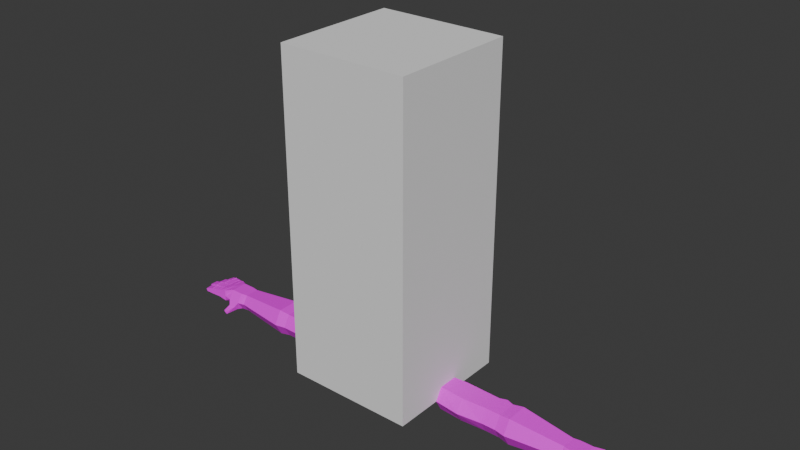 # Source: originLowPolyArms.Anim.blend  (saved by Blender 4.2.66; exported with 4.5.12 LTS)
import bpy
from mathutils import Matrix  # noqa: F401  (used for matrix-valued properties, if any)

bpy.ops.wm.read_factory_settings(use_empty=True)
scene = bpy.context.scene
scene.name = 'Scene'

# ---- collections
col_collection = bpy.data.collections.new('Collection'); scene.collection.children.link(col_collection)

# ---- images (referenced by path relative to the original .blend; pixels are not part of the script)
import os
ASSET_DIR = os.environ.get("B2B_ASSET_DIR", "")  # directory of the original .blend (textures are referenced by path, not embedded)
HERE = os.path.dirname(os.path.abspath(__file__))  # packed textures are extracted next to this script under _unpacked/

def load_image(name, relpath, width, height, colorspace="sRGB"):
    """Load a texture the original file referenced (path relative to the .blend, or extracted next to this script)."""
    p = next((c for c in (os.path.join(HERE, relpath), os.path.join(ASSET_DIR, relpath)) if relpath and os.path.exists(c)), "")
    if p:
        img = bpy.data.images.load(p, check_existing=True)
        img.name = name
    else:  # same state as the original file: an image datablock whose file is absent (Cycles renders it pink)
        img = bpy.data.images.new(name, width, height)
        img.source = "FILE"
        img.filepath = "//" + (relpath or name)
    img.colorspace_settings.name = colorspace
    return img
img_base_color_palette_diffuse = load_image('Base Color Palette Diffuse', 'Base Color Palette Diffuse.png', 1024, 1024, 'sRGB')

# ---- materials (node trees are filled in below, after node groups)
mat_material_001 = bpy.data.materials.new('Material.001')
mat_material_001.use_transparent_shadow = False

# ---- material node trees
mat_material_001.use_nodes = True; mat_material_001.node_tree.nodes.clear()
_N = mat_material_001.node_tree.nodes; _L = mat_material_001.node_tree.links
n0 = _N.new('ShaderNodeBsdfPrincipled'); n0.name = 'Principled BSDF'; n0.location = (10, 300)
n1 = _N.new('ShaderNodeOutputMaterial'); n1.name = 'Material Output'; n1.location = (300, 300)
n2 = _N.new('ShaderNodeTexImage'); n2.name = 'Image Texture'; n2.location = (-377, 180)
n2.image = img_base_color_palette_diffuse
_L.new(n0.outputs[0], n1.inputs[0])
_L.new(n2.outputs[0], n0.inputs[0])
n1.is_active_output = True

# ---- world
world_world = bpy.data.worlds.new('World'); scene.world = world_world
world_world.use_nodes = True; world_world.node_tree.nodes.clear()
_N = world_world.node_tree.nodes; _L = world_world.node_tree.links
n0 = _N.new('ShaderNodeOutputWorld'); n0.name = 'World Output'; n0.location = (300, 300)
n1 = _N.new('ShaderNodeBackground'); n1.name = 'Background'; n1.location = (10, 300)
n1.inputs[0].default_value = (0.05088, 0.05088, 0.05088, 1.0)
_L.new(n1.outputs[0], n0.inputs[0])
n0.is_active_output = True
world_world.color = (0.05088, 0.05088, 0.05088)
world_world.use_sun_shadow = False
world_world.sun_shadow_jitter_overblur = 0.0

# ---- meshes
me_cube_001 = bpy.data.meshes.new('Cube.001')
me_cube_001.from_pydata([(-1.0, -1.0, -1.0), (-1.0, -1.0, 1.0), (-1.0, 1.0, -1.0), (-1.0, 1.0, 1.0), (1.0, -1.0, -1.0), (1.0, -1.0, 1.0), (1.0, 1.0, -1.0), (1.0, 1.0, 1.0)], [], [(0, 1, 3, 2), (2, 3, 7, 6), (6, 7, 5, 4), (4, 5, 1, 0), (2, 6, 4, 0), (7, 3, 1, 5)])
_uv = me_cube_001.uv_layers.new(name='UVMap')
_uv.uv.foreach_set('vector', [0.375, 0.0, 0.625, 0.0, 0.625, 0.25, 0.375, 0.25, 0.375, 0.25, 0.625, 0.25, 0.625, 0.5, 0.375, 0.5, 0.375, 0.5, 0.625, 0.5, 0.625, 0.75, 0.375, 0.75, 0.375, 0.75, 0.625, 0.75, 0.625, 1.0, 0.375, 1.0, 0.125, 0.5, 0.375, 0.5, 0.375, 0.75, 0.125, 0.75, 0.625, 0.5, 0.875, 0.5, 0.875, 0.75, 0.625, 0.75])
me_cube_001.update()
me_cube_002 = bpy.data.meshes.new('Cube.002')
me_cube_002.from_pydata([(0.3989, -0.07532, 0.06161), (0.3989, 0.0753, 0.06161), (0.3989, -0.07532, -0.06161), (0.3989, 0.0753, -0.06161), (1.201, -0.05486, 0.04487), (1.201, 0.05484, 0.04487), (1.201, -0.05486, -0.04487), (1.201, 0.05484, -0.04487), (0.8024, -0.07532, -0.06161), (0.7124, -0.07532, -0.06161), (0.7124, 0.0753, -0.06161), (0.8024, 0.0753, -0.06161), (0.7124, -0.07532, 0.06161), (0.8024, -0.07532, 0.06161), (0.8024, 0.0753, 0.06161), (0.7124, 0.0753, 0.06161), (0.4882, 0.0753, -0.06778), (0.5557, 0.0753, 0.07245), (0.3989, -8.233e-06, 0.1046), (0.3989, -8.218e-06, -0.1046), (1.201, -8.22e-06, -0.07616), (1.201, -8.231e-06, 0.07616), (0.8024, -8.233e-06, 0.1046), (0.7124, -8.233e-06, 0.1046), (0.7124, -8.218e-06, -0.1046), (0.8024, -8.218e-06, -0.1046), (0.4882, -0.07532, -0.06778), (0.3989, -0.07532, 1.958e-07), (0.3989, 0.0753, 2.071e-07), (1.201, -0.05486, 1.973e-07), (1.201, 0.05484, 2.055e-07), (0.8024, 0.0753, 2.071e-07), (0.7124, 0.0753, 2.071e-07), (0.7124, -0.07532, 1.958e-07), (0.8024, -0.07532, 1.958e-07), (0.7574, -0.07532, 1.958e-07), (0.7574, 0.0753, 2.071e-07), (1.322, -8.219e-06, -0.08818), (0.3989, -8.225e-06, 2.012e-07), (0.5557, -0.07532, 0.07245), (0.4882, -8.217e-06, -0.115), (0.5557, -8.235e-06, 0.123), (0.5557, -0.07532, 1.958e-07), (0.5557, 0.0753, 2.072e-07), (0.8698, 0.0849, -0.06946), (0.8698, -0.08492, 0.06946), (0.8698, -0.08492, -0.06946), (0.8698, 0.0849, 0.06946), (0.8698, -8.234e-06, 0.1179), (0.8698, -8.217e-06, -0.1179), (0.8698, 0.0849, 2.079e-07), (0.8698, -0.08492, 1.951e-07), (1.244, -8.219e-06, -0.08818), (1.244, -0.0432, -0.05195), (1.244, -0.05486, 1.974e-07), (1.244, 0.05484, 2.057e-07), (1.244, 0.05484, 0.05195), (1.244, -8.232e-06, 0.08818), (1.244, -0.05486, 0.05195), (1.244, 0.05484, -0.05195), (1.372, -8.219e-06, -0.08086), (1.322, -0.03574, -0.05195), (1.322, -0.0462, 1.98e-07), (1.322, 0.05484, 2.057e-07), (1.322, 0.05484, 0.05195), (1.322, -8.232e-06, 0.08818), (1.322, -0.03947, 0.05195), (1.322, 0.05484, -0.05195), (1.26, -0.02751, 0.1051), (1.372, -0.03178, -0.08114), (1.358, -0.03881, 1.986e-07), (1.358, 0.04948, 2.053e-07), (1.373, 0.04335, 0.07891), (1.373, -8.231e-06, 0.07863), (1.373, -0.03178, 0.07891), (1.372, 0.04335, -0.08114), (1.532, 0.007668, 0.1005), (1.26, -0.05288, 0.08388), (1.308, -0.06257, 0.1477), (1.302, -0.07999, 0.1379), (1.329, -0.06257, 0.135), (1.323, -0.07999, 0.1252), (1.378, -8.222e-06, -0.04349), (1.378, -0.03178, -0.04349), (1.375, -0.03178, 1.995e-07), (1.378, 0.04647, 0.0003733), (1.378, 0.04647, 0.041), (1.378, -8.109e-06, 0.041), (1.378, -0.03178, 0.041), (1.378, 0.04647, -0.04349), (1.375, -8.225e-06, 3.536e-07), (1.525, -0.007733, 0.09972), (1.525, 0.0145, 0.09972), (1.53, 0.0145, 0.06181), (1.537, 0.007668, 0.06283), (1.53, -0.007733, 0.06181), (1.543, 0.0145, 2.03e-07), (1.543, 0.0145, 0.04309), (1.551, 0.007668, 0.04309), (1.543, -0.007733, 0.04309), (1.551, 0.007668, 3.542e-07), (1.543, -0.007733, 2.013e-07), (1.526, 0.007668, -0.05732), (1.518, -0.007733, -0.05656), (1.523, -0.007733, -0.01383), (1.518, 0.0145, -0.05656), (1.523, 0.0145, -0.01383), (1.53, 0.007668, -0.01459), (1.504, 0.007668, -0.1083), (1.496, -0.007733, -0.107), (1.496, 0.0145, -0.107), (1.511, 0.007668, -0.07099), (1.504, -0.007733, -0.06946), (1.504, 0.0145, -0.06946), (1.411, -0.01709, -0.08929), (1.411, 0.03221, -0.08929), (1.42, -8.222e-06, -0.04712), (1.467, -8.222e-06, -0.05197), (1.42, 0.03351, -0.04712), (1.467, 0.02948, -0.05197), (1.471, 0.02948, -0.009242), (1.424, 0.03351, -0.004388), (1.424, -8.225e-06, -0.004388), (1.472, 0.001408, -0.009141), (1.411, -8.219e-06, -0.08901), (1.419, 0.03253, -0.0517), (1.414, -8.219e-06, -0.08955), (1.456, -8.218e-06, -0.09843), (1.456, 0.02948, -0.09871), (1.414, 0.03351, -0.08983), (1.422, 0.03351, -0.05224), (1.464, 0.02948, -0.06112), (1.464, -8.221e-06, -0.06112), (1.421, -8.102e-06, -0.05211), (1.489, -8.109e-06, 0.04309), (1.431, -8.109e-06, 0.04309), (1.492, 0.027, 0.04309), (1.431, 0.03351, 2.044e-07), (1.489, 0.02948, 2.041e-07), (1.489, 0.02948, 0.04309), (1.431, 0.03351, 0.04309), (1.492, 0.0004442, 3.537e-07), (1.489, -8.225e-06, 3.536e-07), (1.431, -8.225e-06, 3.536e-07), (1.429, -8.11e-06, 0.04797), (1.481, -8.11e-06, 0.05507), (1.429, 0.03351, 0.04797), (1.481, 0.02948, 0.05507), (1.472, -0.01334, 0.09251), (1.477, -0.01334, 0.0546), (1.424, 0.03351, 0.08589), (1.476, 0.02948, 0.09298), (1.476, -8.232e-06, 0.0927), (1.424, -8.232e-06, 0.0856), (1.434, -8.11e-06, 0.04867), (1.434, 0.03141, 0.04867), (1.434, -0.01583, 0.04867), (1.429, -0.01583, 0.08658), (1.429, -8.232e-06, 0.08629), (1.429, 0.03141, 0.08658), (1.419, 0.03237, 0.08529), (1.425, 0.0328, 0.04738), (1.425, -8.11e-06, 0.04738), (1.425, -0.01746, 0.04738), (1.419, -8.232e-06, 0.08501), (1.419, -0.01746, 0.08529), (1.472, -8.232e-06, 0.09223), (1.477, -8.11e-06, 0.0546), (1.477, 0.02805, 0.0546), (1.472, 0.02805, 0.09251), (1.48, 0.0005804, 0.09329), (1.479, -0.01273, 0.0935), (1.484, -0.01273, 0.05559), (1.485, 0.0005805, 0.05567), (1.484, 0.02676, 0.05559), (1.479, 0.02676, 0.0935), (1.437, -0.01612, 0.04309), (1.437, -8.109e-06, 0.04309), (1.437, 0.0314, 0.04309), (1.437, 0.0314, 2.043e-07), (1.437, -8.225e-06, 3.536e-07), (1.437, -0.01612, 2.007e-07), (1.426, -0.01759, 2.006e-07), (1.426, 0.0329, 3.521e-05), (1.426, -0.01759, 0.04289), (1.426, -8.225e-06, 3.536e-07), (1.426, -8.109e-06, 0.04289), (1.426, 0.0329, 0.04289), (1.492, 0.0004443, 0.04309), (1.492, -0.01332, 2.009e-07), (1.492, 0.027, 2.039e-07), (1.492, -0.01332, 0.04309), (1.485, -8.109e-06, 0.04309), (1.485, 0.02801, 0.04309), (1.485, -8.225e-06, 3.536e-07), (1.485, -0.01381, 0.04309), (1.485, 0.02801, 2.04e-07), (1.485, -0.01381, 2.008e-07), (1.474, -0.01559, -0.009526), (1.474, 0.02696, -0.009526), (1.47, 0.02696, -0.05226), (1.47, -0.01559, -0.05226), (1.471, 0.0004684, -0.05231), (1.475, 0.001796, -0.00948), (1.464, -8.222e-06, -0.05165), (1.468, -0.01612, -0.008917), (1.468, 0.001313, -0.008824), (1.468, 0.02805, -0.008917), (1.464, -0.01612, -0.05165), (1.464, 0.02805, -0.05165), (1.423, -8.222e-06, -0.04742), (1.427, 7.88e-05, -0.00468), (1.423, -0.01612, -0.04742), (1.423, 0.03156, -0.04742), (1.427, -0.01612, -0.004686), (1.427, 0.03156, -0.004686), (1.42, -8.225e-06, -0.004067), (1.417, 0.03265, -0.04686), (1.417, -8.222e-06, -0.04686), (1.417, -0.01726, -0.04686), (1.421, 0.03265, -0.00404), (1.42, -0.01726, -0.004067), (1.419, -0.01709, -0.0517), (1.419, -8.102e-06, -0.05166), (1.416, -0.01612, -0.09025), (1.424, -0.01612, -0.05266), (1.416, 0.03162, -0.09025), (1.416, -8.219e-06, -0.08997), (1.424, 0.03162, -0.05266), (1.424, -8.221e-06, -0.05268), (1.454, -0.01612, -0.09818), (1.462, -0.01612, -0.06059), (1.454, 0.02802, -0.09818), (1.461, -8.221e-06, -0.0605), (1.454, -8.218e-06, -0.0979), (1.462, 0.02802, -0.06059), (1.467, 0.0003783, -0.06162), (1.466, -0.01569, -0.06154), (1.458, 0.02711, -0.09913), (1.458, -0.01569, -0.09913), (1.459, 0.0003783, -0.09892), (1.466, 0.02711, -0.06154), (1.283, 0.05484, 0.05195), (1.283, -8.219e-06, -0.08818), (1.283, 0.05484, -0.05195), (1.283, 0.05484, 2.057e-07), (1.283, -0.03947, -0.05195), (1.283, -0.05053, 1.977e-07), (1.283, -0.04717, 0.05195), (1.283, -8.232e-06, 0.08818), (1.283, -0.05288, 0.08388), (1.283, -0.02751, 0.1051), (1.313, -0.07999, 0.1315), (1.318, -0.06257, 0.1414), (1.308, -0.02476, 0.1034), (1.308, -0.05154, 0.08068), (1.259, -0.05307, 0.08068), (1.259, -0.02476, 0.1034), (1.283, -0.02476, 0.1034), (1.283, -0.05231, 0.08068), (1.307, -0.05484, 0.08686), (1.263, -0.05484, 0.08778), (1.264, -0.03004, 0.1082), (1.308, -0.03004, 0.1072), (1.286, -0.03004, 0.1077), (1.285, -0.05484, 0.08732), (1.191, 0.05573, -0.0456), (1.191, -0.05575, 0.0456), (1.191, -8.22e-06, -0.0774), (1.191, 0.05573, 2.056e-07), (1.191, -0.05575, -0.0456), (1.191, 0.05573, 0.0456), (1.191, -8.231e-06, 0.0774), (1.191, -0.05575, 1.972e-07), (0.7574, 0.0753, -0.07707), (0.7574, -8.216e-06, -0.12), (0.7574, -0.07532, -0.07707), (1.378, 0.03765, 0.07966), (1.384, 0.04216, 0.04175), (1.384, -8.109e-06, 0.04175), (1.384, -0.0301, 0.04175), (1.379, -8.231e-06, 0.07938), (1.378, -0.0301, 0.07966), (1.381, -0.03006, 1.996e-07), (1.384, 0.04213, 0.0003322), (1.384, -0.03006, 0.04123), (1.381, -8.225e-06, 3.536e-07), (1.384, -8.109e-06, 0.04123), (1.384, 0.04213, 0.04123), (1.382, -8.225e-06, -0.0005971), (1.384, 0.04183, -0.04398), (1.384, -8.222e-06, -0.04398), (1.384, -0.02965, -0.04398), (1.384, 0.04183, -0.000275), (1.382, -0.02965, -0.0005973), (1.384, 0.04183, -0.04468), (1.378, -8.219e-06, -0.08204), (1.378, 0.03746, -0.08232), (1.378, -0.02965, -0.08232), (1.384, -0.02965, -0.04468), (1.384, -8.222e-06, -0.04468)], [], [(38, 28, 3, 19), (268, 266, 7, 20), (30, 5, 56, 55), (41, 17, 1, 18), (273, 29, 4, 267), (43, 28, 1, 17), (50, 31, 14, 47), (22, 14, 15, 23), (42, 33, 12, 39), (36, 32, 15), (48, 47, 14, 22), (33, 35, 12), (40, 16, 10, 24), (22, 23, 12, 13), (9, 276, 35, 33), (12, 35, 13), (31, 36, 14), (36, 15, 14), (35, 34, 13), (274, 275, 24, 10), (10, 16, 43, 32), (26, 40, 24, 9), (45, 48, 22, 13), (39, 41, 18, 0), (4, 29, 54, 58), (270, 268, 20, 6), (27, 38, 19, 2), (0, 18, 38, 27), (20, 7, 59, 52), (11, 25, 275, 274), (11, 274, 36, 31), (26, 9, 33, 42), (44, 11, 31, 50), (16, 3, 28, 43), (270, 6, 29, 273), (29, 6, 53, 54), (18, 1, 28, 38), (275, 276, 9, 24), (2, 26, 42, 27), (12, 23, 41, 39), (2, 19, 40, 26), (19, 3, 16, 40), (27, 42, 39, 0), (32, 43, 17, 15), (23, 15, 17, 41), (8, 46, 51, 34), (266, 44, 50, 269), (8, 25, 49, 46), (267, 272, 48, 45), (272, 271, 47, 48), (269, 50, 47, 271), (34, 51, 45, 13), (25, 11, 44, 49), (246, 243, 37, 61), (245, 242, 64, 63), (243, 244, 67, 37), (244, 245, 63, 67), (5, 21, 57, 56), (6, 20, 52, 53), (7, 30, 55, 59), (21, 4, 58, 57), (37, 67, 75, 60), (67, 63, 71, 75), (62, 61, 69, 70), (65, 66, 74, 73), (248, 247, 62, 66), (242, 249, 65, 64), (263, 251, 264), (247, 246, 61, 62), (70, 69, 83, 84), (170, 171, 91, 76), (175, 170, 76, 92), (74, 70, 84, 88), (63, 64, 72, 71), (61, 37, 60, 69), (66, 62, 70, 74), (64, 65, 73, 72), (265, 260, 81, 252), (254, 258, 251), (258, 257, 68, 251), (257, 256, 77, 68), (253, 252, 81, 80), (262, 261, 79, 78), (264, 262, 78, 253), (260, 263, 80, 81), (190, 136, 97, 96), (189, 141, 100, 101), (200, 199, 106, 105), (203, 198, 104, 107), (75, 71, 85, 89), (236, 237, 112, 111), (71, 72, 86, 85), (241, 236, 111, 113), (76, 91, 95, 94), (92, 76, 94, 93), (171, 172, 95, 91), (174, 175, 92, 93), (173, 174, 93, 94), (172, 173, 94, 95), (100, 96, 97, 98), (101, 100, 98, 99), (141, 190, 96, 100), (191, 189, 101, 99), (136, 188, 98, 97), (188, 191, 99, 98), (103, 102, 107, 104), (102, 105, 106, 107), (202, 200, 105, 102), (199, 203, 107, 106), (201, 202, 102, 103), (198, 201, 103, 104), (108, 110, 113, 111), (109, 108, 111, 112), (240, 238, 110, 108), (238, 241, 113, 110), (237, 239, 109, 112), (239, 240, 108, 109), (218, 217, 118, 116), (216, 221, 122), (221, 214, 122), (220, 216, 122, 121), (212, 116, 210), (232, 235, 131, 128), (234, 232, 128, 127), (239, 127, 240), (204, 209, 119, 117), (206, 205, 123), (207, 206, 123, 120), (231, 230, 239, 237), (183, 187, 140, 137), (212, 219, 116), (202, 201, 117), (196, 193, 139, 138), (189, 197, 142), (187, 186, 135, 140), (184, 176, 135), (193, 192, 134, 139), (125, 223, 133, 130), (143, 181, 182), (235, 233, 132, 131), (185, 183, 137, 143), (237, 236, 132), (239, 230, 127), (115, 125, 130, 129), (124, 115, 129, 126), (160, 164, 153, 150), (144, 154, 156), (168, 169, 151, 147), (161, 160, 150, 146), (163, 156, 157, 165), (143, 180, 181), (169, 166, 152, 151), (145, 173, 172), (167, 168, 147, 145), (162, 161, 146, 144), (194, 196, 138, 142), (149, 172, 171, 148), (195, 191, 134), (192, 195, 134), (164, 165, 153), (166, 148, 152), (217, 220, 121, 118), (231, 237, 132), (222, 225, 133), (209, 207, 120, 119), (165, 157, 153), (162, 144, 163), (144, 146, 155, 154), (144, 156, 163), (150, 153, 158, 159), (146, 150, 159, 155), (280, 279, 162, 163), (279, 278, 161, 162), (281, 282, 165, 164), (278, 277, 160, 161), (282, 280, 163, 165), (277, 281, 164, 160), (157, 158, 153), (156, 154, 167, 149), (158, 157, 148, 166), (154, 155, 168, 167), (157, 156, 149, 148), (159, 158, 166, 169), (155, 159, 169, 168), (148, 171, 152), (145, 147, 174, 173), (147, 151, 175, 174), (145, 172, 149), (151, 152, 170, 175), (167, 145, 149), (171, 170, 152), (186, 184, 135), (185, 143, 182), (143, 137, 179, 180), (140, 135, 177, 178), (181, 176, 184, 182), (137, 140, 178, 179), (285, 283, 182, 184), (286, 284, 183, 185), (283, 286, 185, 182), (287, 285, 184, 186), (288, 287, 186, 187), (284, 288, 187, 183), (176, 177, 135), (197, 194, 142), (139, 134, 188, 136), (189, 142, 141), (142, 138, 190, 141), (134, 191, 188), (138, 139, 136, 190), (176, 181, 197, 195), (181, 180, 194, 197), (180, 179, 196, 194), (178, 177, 192, 193), (177, 176, 195, 192), (179, 178, 193, 196), (195, 197, 189, 191), (212, 214, 221, 219), (198, 203, 123), (120, 123, 203, 199), (117, 119, 200, 202), (205, 208, 201, 198), (119, 120, 199, 200), (213, 215, 207, 209), (214, 212, 208, 205), (215, 211, 206, 207), (210, 213, 209, 204), (212, 210, 204, 208), (211, 214, 205, 206), (208, 204, 117), (219, 218, 116), (116, 118, 213, 210), (121, 122, 211, 215), (201, 208, 117), (118, 121, 215, 213), (290, 293, 220, 217), (292, 291, 218, 219), (289, 294, 221, 216), (294, 292, 219, 221), (293, 289, 216, 220), (291, 290, 217, 218), (214, 211, 122), (205, 198, 123), (296, 297, 115, 124), (297, 295, 125, 115), (299, 298, 114, 222), (295, 300, 223, 125), (298, 296, 124, 114), (300, 299, 222, 223), (126, 224, 114), (233, 231, 132), (230, 234, 127), (130, 133, 229, 228), (126, 129, 226, 227), (129, 130, 228, 226), (229, 225, 231, 233), (225, 224, 230, 231), (224, 227, 234, 230), (228, 229, 233, 235), (227, 226, 232, 234), (226, 228, 235, 232), (126, 227, 224), (114, 224, 225, 222), (128, 131, 241, 238), (127, 128, 238, 240), (131, 132, 236, 241), (223, 222, 133), (225, 229, 133), (124, 126, 114), (263, 264, 253, 80), (78, 79, 252, 253), (255, 260, 250), (256, 259, 250, 77), (261, 265, 252, 79), (54, 53, 246, 247), (56, 57, 249, 242), (58, 54, 247, 248), (59, 55, 245, 244), (52, 59, 244, 243), (55, 56, 242, 245), (53, 52, 243, 246), (58, 248, 259, 256), (65, 249, 258, 254), (57, 58, 256, 257), (249, 57, 257, 258), (248, 66, 255, 259), (66, 65, 254, 255), (77, 250, 265, 261), (260, 265, 250), (259, 255, 250), (251, 68, 262, 264), (68, 77, 261, 262), (263, 254, 251), (254, 263, 260, 255), (30, 269, 271, 5), (21, 5, 271, 272), (4, 21, 272, 267), (7, 266, 269, 30), (46, 270, 273, 51), (46, 49, 268, 270), (51, 273, 267, 45), (49, 44, 266, 268), (25, 8, 276, 275), (274, 10, 32, 36), (276, 8, 34, 35), (72, 73, 281, 277), (74, 88, 280, 282), (86, 72, 277, 278), (73, 74, 282, 281), (87, 86, 278, 279), (88, 87, 279, 280), (85, 86, 288, 284), (86, 87, 287, 288), (87, 88, 285, 287), (84, 90, 286, 283), (90, 85, 284, 286), (88, 84, 283, 285), (82, 89, 290, 291), (85, 90, 289, 293), (84, 83, 292, 294), (90, 84, 294, 289), (83, 82, 291, 292), (89, 85, 293, 290), (82, 83, 299, 300), (69, 60, 296, 298), (89, 82, 300, 295), (83, 69, 298, 299), (75, 89, 295, 297), (60, 75, 297, 296)])
_uv = me_cube_002.uv_layers.new(name='UVMap')
_uv.uv.foreach_set('vector', [0.363, 0.8411, 0.3689, 0.841, 0.3689, 0.8458, 0.363, 0.8493, 0.1304, 0.8661, 0.1264, 0.8661, 0.1264, 0.8653, 0.1304, 0.8653, 0.09961, 0.8689, 0.09609, 0.8688, 0.09563, 0.8654, 0.09971, 0.8655, 0.3359, 0.8453, 0.3299, 0.8453, 0.33, 0.833, 0.336, 0.833, 0.08398, 0.9037, 0.08395, 0.9045, 0.08043, 0.9044, 0.0804, 0.9036, 0.3172, 0.9108, 0.3168, 0.9231, 0.312, 0.9229, 0.3115, 0.9106, 0.09887, 0.8948, 0.09871, 0.9001, 0.09388, 0.8999, 0.09342, 0.8946, 0.1165, 0.8733, 0.1105, 0.8733, 0.1107, 0.8662, 0.1166, 0.8662, 0.305, 0.8454, 0.3045, 0.8576, 0.2997, 0.8574, 0.2993, 0.8452, 0.0986, 0.9036, 0.0985, 0.9071, 0.09367, 0.907, 0.1165, 0.8785, 0.1097, 0.8785, 0.1105, 0.8733, 0.1165, 0.8733, 0.08547, 0.8662, 0.08533, 0.8697, 0.08064, 0.8661, 0.3493, 0.9127, 0.3439, 0.9127, 0.3439, 0.8951, 0.3493, 0.8951, 0.1165, 0.8733, 0.1166, 0.8662, 0.1225, 0.8664, 0.1224, 0.8734, 0.0903, 0.8664, 0.09137, 0.87, 0.08533, 0.8697, 0.08547, 0.8662, 0.08064, 0.8661, 0.08533, 0.8697, 0.08035, 0.8731, 0.09871, 0.9001, 0.0986, 0.9036, 0.09388, 0.8999, 0.0986, 0.9036, 0.09367, 0.907, 0.09388, 0.8999, 0.08533, 0.8697, 0.08518, 0.8732, 0.08035, 0.8731, 0.1247, 0.9002, 0.1301, 0.9002, 0.1303, 0.9037, 0.1249, 0.9037, 0.3223, 0.8987, 0.3223, 0.9162, 0.3172, 0.9108, 0.3175, 0.8985, 0.3557, 0.9126, 0.3493, 0.9127, 0.3493, 0.8951, 0.3556, 0.895, 0.123, 0.8787, 0.1165, 0.8785, 0.1165, 0.8733, 0.1224, 0.8734, 0.3417, 0.8455, 0.3359, 0.8453, 0.336, 0.833, 0.3419, 0.8332, 0.08043, 0.9044, 0.08395, 0.9045, 0.08381, 0.9079, 0.07974, 0.9077, 0.135, 0.8661, 0.1304, 0.8661, 0.1304, 0.8653, 0.135, 0.8653, 0.3572, 0.8412, 0.363, 0.8411, 0.363, 0.8493, 0.3572, 0.846, 0.3572, 0.8364, 0.363, 0.833, 0.363, 0.8411, 0.3572, 0.8412, 0.1304, 0.8653, 0.1264, 0.8653, 0.1263, 0.862, 0.1302, 0.862, 0.1249, 0.8966, 0.1303, 0.8966, 0.1301, 0.9002, 0.1247, 0.9002, 0.1035, 0.9002, 0.1046, 0.9038, 0.0986, 0.9036, 0.09871, 0.9001, 0.3105, 0.8403, 0.3093, 0.8578, 0.3045, 0.8576, 0.305, 0.8454, 0.1043, 0.8949, 0.1035, 0.9002, 0.09871, 0.9001, 0.09887, 0.8948, 0.3223, 0.9162, 0.3216, 0.9232, 0.3168, 0.9231, 0.3172, 0.9108, 0.08755, 0.9039, 0.08746, 0.9046, 0.08395, 0.9045, 0.08398, 0.9037, 0.08395, 0.9045, 0.08746, 0.9046, 0.08791, 0.9081, 0.08381, 0.9079, 0.363, 0.833, 0.3689, 0.8362, 0.3689, 0.841, 0.363, 0.8411, 0.1301, 0.9002, 0.1364, 0.9001, 0.1366, 0.9036, 0.1303, 0.9037, 0.3103, 0.8334, 0.3105, 0.8403, 0.305, 0.8454, 0.3055, 0.8332, 0.3415, 0.8578, 0.3356, 0.8576, 0.3359, 0.8453, 0.3417, 0.8455, 0.3558, 0.9196, 0.3495, 0.9197, 0.3493, 0.9127, 0.3557, 0.9126, 0.3495, 0.9197, 0.3441, 0.9197, 0.3439, 0.9127, 0.3493, 0.9127, 0.3055, 0.8332, 0.305, 0.8454, 0.2993, 0.8452, 0.3007, 0.833, 0.3175, 0.8985, 0.3172, 0.9108, 0.3115, 0.9106, 0.3127, 0.8984, 0.3356, 0.8576, 0.3297, 0.8576, 0.3299, 0.8453, 0.3359, 0.8453, 0.09001, 0.8734, 0.09038, 0.8786, 0.08494, 0.8784, 0.08518, 0.8732, 0.1032, 0.8698, 0.1043, 0.8949, 0.09887, 0.8948, 0.09959, 0.8697, 0.1366, 0.8966, 0.1303, 0.8966, 0.1301, 0.8914, 0.1372, 0.8913, 0.1203, 0.904, 0.116, 0.9038, 0.1165, 0.8785, 0.123, 0.8787, 0.116, 0.9038, 0.1116, 0.9038, 0.1097, 0.8785, 0.1165, 0.8785, 0.09959, 0.8697, 0.09887, 0.8948, 0.09342, 0.8946, 0.09601, 0.8696, 0.08518, 0.8732, 0.08494, 0.8784, 0.0795, 0.8782, 0.08035, 0.8731, 0.1303, 0.8966, 0.1249, 0.8966, 0.124, 0.8914, 0.1301, 0.8914, 0.1337, 0.8589, 0.1302, 0.8589, 0.1302, 0.8558, 0.1333, 0.8558, 0.0998, 0.8625, 0.09572, 0.8624, 0.09581, 0.8593, 0.09989, 0.8594, 0.1302, 0.8589, 0.1263, 0.8589, 0.1263, 0.8558, 0.1302, 0.8558, 0.1039, 0.8626, 0.0998, 0.8625, 0.09989, 0.8594, 0.104, 0.8596, 0.1116, 0.9046, 0.116, 0.9046, 0.116, 0.9079, 0.1116, 0.9079, 0.135, 0.8653, 0.1304, 0.8653, 0.1302, 0.862, 0.134, 0.8619, 0.1031, 0.869, 0.09961, 0.8689, 0.09971, 0.8655, 0.1038, 0.8657, 0.116, 0.9046, 0.1202, 0.9047, 0.1202, 0.9081, 0.116, 0.9079, 0.1302, 0.8558, 0.1263, 0.8558, 0.1269, 0.8519, 0.1302, 0.8519, 0.104, 0.8596, 0.09989, 0.8594, 0.09997, 0.8566, 0.1064, 0.8557, 0.08358, 0.914, 0.08768, 0.9142, 0.08981, 0.9183, 0.08348, 0.9169, 0.1159, 0.9141, 0.1189, 0.9142, 0.1183, 0.9181, 0.1158, 0.9181, 0.07963, 0.9108, 0.08369, 0.9109, 0.08358, 0.914, 0.07953, 0.9139, 0.1115, 0.911, 0.1159, 0.911, 0.1159, 0.9141, 0.1115, 0.9141, 0.1477, 0.9113, 0.1465, 0.9128, 0.1465, 0.9125, 0.08369, 0.9109, 0.08779, 0.9112, 0.08768, 0.9142, 0.08358, 0.914, 0.08348, 0.9169, 0.08981, 0.9183, 0.08684, 0.9186, 0.08345, 0.9182, 0.1156, 0.9264, 0.1167, 0.9264, 0.1163, 0.9299, 0.115, 0.9305, 0.1136, 0.9263, 0.1156, 0.9264, 0.115, 0.9305, 0.1145, 0.9299, 0.07727, 0.9179, 0.08348, 0.9169, 0.08345, 0.9182, 0.08022, 0.9184, 0.09989, 0.8594, 0.09581, 0.8593, 0.09381, 0.8553, 0.09997, 0.8566, 0.1333, 0.8558, 0.1302, 0.8558, 0.1302, 0.8519, 0.1327, 0.8519, 0.07953, 0.9139, 0.08358, 0.914, 0.08348, 0.9169, 0.07727, 0.9179, 0.1115, 0.9141, 0.1159, 0.9141, 0.1158, 0.9181, 0.1124, 0.918, 0.07683, 0.9108, 0.0768, 0.9125, 0.07368, 0.9134, 0.07322, 0.9126, 0.1179, 0.9129, 0.1179, 0.911, 0.1181, 0.911, 0.1179, 0.911, 0.1179, 0.9091, 0.1181, 0.9092, 0.1181, 0.911, 0.1494, 0.8787, 0.1466, 0.8789, 0.1468, 0.8787, 0.1493, 0.8784, 0.1427, 0.9158, 0.1441, 0.9154, 0.1441, 0.9162, 0.1427, 0.9167, 0.1493, 0.8781, 0.1468, 0.8783, 0.1473, 0.8735, 0.1488, 0.8735, 0.1465, 0.9125, 0.1453, 0.9137, 0.1453, 0.9092, 0.1462, 0.9089, 0.1486, 0.9047, 0.1461, 0.9048, 0.146, 0.9018, 0.1476, 0.9014, 0.1003, 0.8463, 0.09688, 0.8462, 0.09699, 0.8422, 0.1004, 0.8423, 0.1422, 0.8633, 0.1412, 0.8634, 0.1403, 0.8588, 0.1416, 0.8593, 0.1043, 0.8481, 0.101, 0.8476, 0.1014, 0.8439, 0.1047, 0.8444, 0.1412, 0.9093, 0.1426, 0.9093, 0.1417, 0.913, 0.1405, 0.9136, 0.1064, 0.8557, 0.09997, 0.8566, 0.09998, 0.8551, 0.1034, 0.8552, 0.1488, 0.8949, 0.15, 0.8949, 0.1494, 0.8979, 0.1482, 0.8985, 0.09997, 0.8566, 0.09381, 0.8553, 0.09679, 0.855, 0.09998, 0.8551, 0.1467, 0.8949, 0.1488, 0.8949, 0.1482, 0.8985, 0.1477, 0.8979, 0.1404, 0.9145, 0.1418, 0.9145, 0.1418, 0.9175, 0.1404, 0.9175, 0.0925, 0.8435, 0.09246, 0.8429, 0.09542, 0.8426, 0.09549, 0.8432, 0.07583, 0.9263, 0.07879, 0.9268, 0.07817, 0.9303, 0.07521, 0.9298, 0.09588, 0.8467, 0.0929, 0.847, 0.0925, 0.8435, 0.09549, 0.8432, 0.1419, 0.8921, 0.1398, 0.8921, 0.1408, 0.8886, 0.1414, 0.888, 0.1429, 0.8921, 0.1419, 0.8921, 0.1414, 0.888, 0.1426, 0.8886, 0.1004, 0.8417, 0.1004, 0.8423, 0.09699, 0.8422, 0.097, 0.8416, 0.1466, 0.8852, 0.1453, 0.8852, 0.1453, 0.8819, 0.1466, 0.8819, 0.1412, 0.8634, 0.1391, 0.8635, 0.1398, 0.8594, 0.1403, 0.8588, 0.07974, 0.9274, 0.08312, 0.9275, 0.08297, 0.9316, 0.07959, 0.9314, 0.1397, 0.8824, 0.1418, 0.8824, 0.1412, 0.887, 0.1407, 0.8864, 0.1418, 0.8824, 0.1429, 0.8824, 0.1424, 0.8864, 0.1412, 0.887, 0.1489, 0.8852, 0.1475, 0.8852, 0.1475, 0.8819, 0.1489, 0.8819, 0.1048, 0.8438, 0.1047, 0.8444, 0.1014, 0.8439, 0.1015, 0.8434, 0.1487, 0.8631, 0.1466, 0.8632, 0.1475, 0.8594, 0.1481, 0.8588, 0.1392, 0.9091, 0.1412, 0.9093, 0.1405, 0.9136, 0.14, 0.9129, 0.1499, 0.8632, 0.1487, 0.8631, 0.1481, 0.8588, 0.1493, 0.8594, 0.08392, 0.9262, 0.08728, 0.9259, 0.08748, 0.9298, 0.08412, 0.93, 0.1088, 0.8456, 0.1087, 0.8462, 0.1057, 0.8455, 0.1059, 0.8449, 0.1395, 0.9175, 0.1382, 0.9175, 0.1382, 0.9145, 0.1395, 0.9145, 0.13, 0.8451, 0.1279, 0.8452, 0.1288, 0.8422, 0.1293, 0.8416, 0.108, 0.8491, 0.105, 0.8484, 0.1057, 0.8455, 0.1087, 0.8462, 0.08802, 0.9257, 0.09099, 0.9252, 0.09151, 0.9282, 0.08854, 0.9287, 0.1312, 0.8452, 0.13, 0.8451, 0.1293, 0.8416, 0.1305, 0.8422, 0.1488, 0.8674, 0.1462, 0.8674, 0.1462, 0.8671, 0.1488, 0.8671, 0.1416, 0.905, 0.1429, 0.9051, 0.1416, 0.9053, 0.1429, 0.9051, 0.1428, 0.9056, 0.1416, 0.9053, 0.139, 0.9048, 0.1416, 0.905, 0.1416, 0.9053, 0.139, 0.9051, 0.15, 0.8669, 0.1488, 0.8671, 0.1488, 0.8669, 0.1079, 0.8494, 0.1049, 0.8487, 0.105, 0.8485, 0.1079, 0.8492, 0.13, 0.8455, 0.1279, 0.8455, 0.1277, 0.8453, 0.13, 0.8453, 0.1312, 0.8452, 0.13, 0.8453, 0.13, 0.8451, 0.1487, 0.8637, 0.1465, 0.8637, 0.1464, 0.8634, 0.1487, 0.8634, 0.1413, 0.9087, 0.1426, 0.9088, 0.1412, 0.909, 0.1392, 0.9086, 0.1413, 0.9087, 0.1412, 0.909, 0.139, 0.9088, 0.08796, 0.9253, 0.09093, 0.9248, 0.09099, 0.9252, 0.08802, 0.9257, 0.1001, 0.8514, 0.09675, 0.8513, 0.09674, 0.8509, 0.1001, 0.851, 0.15, 0.8669, 0.1501, 0.8674, 0.1488, 0.8671, 0.1487, 0.8631, 0.1499, 0.8632, 0.1487, 0.8634, 0.1002, 0.8468, 0.09686, 0.8467, 0.09687, 0.8464, 0.1003, 0.8465, 0.1422, 0.8633, 0.1423, 0.8638, 0.1412, 0.8636, 0.1392, 0.8773, 0.1418, 0.8773, 0.1418, 0.8777, 0.1392, 0.8777, 0.1432, 0.8773, 0.1431, 0.8781, 0.1418, 0.8777, 0.1396, 0.8819, 0.1418, 0.8819, 0.1418, 0.8821, 0.1395, 0.8821, 0.1463, 0.8912, 0.1488, 0.8912, 0.1488, 0.8913, 0.1462, 0.8914, 0.1415, 0.8681, 0.1427, 0.8676, 0.1429, 0.8685, 0.1466, 0.8945, 0.1488, 0.8945, 0.1488, 0.8947, 0.1465, 0.8947, 0.1415, 0.8685, 0.139, 0.8687, 0.1389, 0.8683, 0.1415, 0.8681, 0.15, 0.8949, 0.1488, 0.8949, 0.1488, 0.8947, 0.1312, 0.8452, 0.1313, 0.8455, 0.13, 0.8453, 0.1071, 0.8527, 0.1041, 0.852, 0.1042, 0.8518, 0.1071, 0.8525, 0.1301, 0.8488, 0.1276, 0.8489, 0.1275, 0.8487, 0.1301, 0.8486, 0.1132, 0.9217, 0.1157, 0.9217, 0.1157, 0.922, 0.1131, 0.922, 0.1418, 0.8965, 0.1419, 0.8961, 0.1431, 0.8961, 0.09594, 0.8473, 0.09296, 0.8476, 0.09293, 0.8473, 0.09592, 0.847, 0.09639, 0.8514, 0.09341, 0.8517, 0.09337, 0.8514, 0.09636, 0.851, 0.07961, 0.9221, 0.07949, 0.9228, 0.07653, 0.9223, 0.07666, 0.9216, 0.1415, 0.8681, 0.1415, 0.8677, 0.1427, 0.8676, 0.1135, 0.9258, 0.1157, 0.9258, 0.1157, 0.9261, 0.1134, 0.926, 0.1419, 0.8924, 0.1419, 0.8921, 0.1429, 0.8921, 0.1419, 0.8927, 0.1397, 0.8927, 0.1396, 0.8924, 0.1419, 0.8924, 0.1418, 0.8968, 0.1393, 0.8968, 0.1392, 0.8965, 0.1418, 0.8965, 0.1412, 0.8639, 0.1391, 0.864, 0.1389, 0.8638, 0.1412, 0.8636, 0.07889, 0.9262, 0.07879, 0.9268, 0.07583, 0.9263, 0.07593, 0.9257, 0.1429, 0.8819, 0.1429, 0.8824, 0.1418, 0.8821, 0.1418, 0.8819, 0.1429, 0.8819, 0.1418, 0.8821, 0.1157, 0.9217, 0.1171, 0.9217, 0.1157, 0.922, 0.1157, 0.9258, 0.1167, 0.9258, 0.1157, 0.9261, 0.1038, 0.8522, 0.1004, 0.8518, 0.1005, 0.8515, 0.1038, 0.852, 0.1501, 0.8945, 0.15, 0.8949, 0.1488, 0.8947, 0.1502, 0.8912, 0.1501, 0.8915, 0.1488, 0.8913, 0.1042, 0.8486, 0.1009, 0.8481, 0.1009, 0.8479, 0.1043, 0.8483, 0.1171, 0.9217, 0.117, 0.9224, 0.1157, 0.922, 0.1418, 0.8968, 0.1418, 0.8965, 0.1432, 0.8968, 0.1418, 0.8965, 0.1392, 0.8965, 0.1394, 0.8961, 0.1419, 0.8961, 0.1418, 0.8965, 0.1431, 0.8961, 0.1432, 0.8968, 0.1131, 0.922, 0.1157, 0.922, 0.1157, 0.9224, 0.1133, 0.9224, 0.09636, 0.851, 0.09337, 0.8514, 0.09333, 0.851, 0.09631, 0.8506, 0.1441, 0.9, 0.1418, 0.9, 0.1418, 0.8968, 0.1432, 0.8968, 0.1418, 0.9, 0.1385, 0.9, 0.1393, 0.8968, 0.1418, 0.8968, 0.1158, 0.9185, 0.1181, 0.9185, 0.1171, 0.9217, 0.1157, 0.9217, 0.09675, 0.8546, 0.09376, 0.8549, 0.09341, 0.8517, 0.09639, 0.8514, 0.0772, 0.9183, 0.08015, 0.9188, 0.07961, 0.9221, 0.07666, 0.9216, 0.1128, 0.9184, 0.1158, 0.9185, 0.1157, 0.9217, 0.1132, 0.9217, 0.117, 0.9224, 0.1157, 0.9224, 0.1157, 0.922, 0.1431, 0.8961, 0.1419, 0.8961, 0.1419, 0.8927, 0.1429, 0.8927, 0.1157, 0.9224, 0.117, 0.9224, 0.1167, 0.9258, 0.1157, 0.9258, 0.1419, 0.8961, 0.1394, 0.8961, 0.1397, 0.8927, 0.1419, 0.8927, 0.07653, 0.9223, 0.07949, 0.9228, 0.07889, 0.9262, 0.07593, 0.9257, 0.1133, 0.9224, 0.1157, 0.9224, 0.1157, 0.9258, 0.1135, 0.9258, 0.09631, 0.8506, 0.09333, 0.851, 0.09296, 0.8476, 0.09594, 0.8473, 0.1167, 0.9258, 0.1167, 0.9264, 0.1157, 0.9261, 0.1419, 0.8924, 0.1396, 0.8924, 0.1398, 0.8921, 0.1419, 0.8921, 0.09592, 0.847, 0.09293, 0.8473, 0.0929, 0.847, 0.09588, 0.8467, 0.1419, 0.8924, 0.1429, 0.8921, 0.1429, 0.8927, 0.1134, 0.926, 0.1157, 0.9261, 0.1156, 0.9264, 0.1136, 0.9263, 0.1419, 0.8927, 0.1419, 0.8924, 0.1429, 0.8927, 0.1167, 0.9264, 0.1156, 0.9264, 0.1157, 0.9261, 0.1418, 0.8773, 0.1432, 0.8773, 0.1418, 0.8777, 0.1415, 0.8685, 0.1415, 0.8681, 0.1429, 0.8685, 0.1415, 0.8681, 0.1389, 0.8683, 0.139, 0.8678, 0.1415, 0.8677, 0.1392, 0.8777, 0.1418, 0.8777, 0.1418, 0.8781, 0.1393, 0.8781, 0.08329, 0.9232, 0.07991, 0.9231, 0.07996, 0.9222, 0.08332, 0.9223, 0.1001, 0.851, 0.09674, 0.8509, 0.09676, 0.8504, 0.1001, 0.8505, 0.08019, 0.9188, 0.08343, 0.9187, 0.08332, 0.9223, 0.07996, 0.9222, 0.1417, 0.8721, 0.1385, 0.8721, 0.139, 0.8687, 0.1415, 0.8685, 0.1441, 0.8719, 0.1417, 0.8721, 0.1415, 0.8685, 0.1429, 0.8685, 0.1418, 0.874, 0.1442, 0.874, 0.1432, 0.8773, 0.1418, 0.8773, 0.1385, 0.874, 0.1418, 0.874, 0.1418, 0.8773, 0.1392, 0.8773, 0.09999, 0.8547, 0.09679, 0.8545, 0.09675, 0.8513, 0.1001, 0.8514, 0.1431, 0.8781, 0.1418, 0.8781, 0.1418, 0.8777, 0.1423, 0.8638, 0.1412, 0.8639, 0.1412, 0.8636, 0.1395, 0.8821, 0.1418, 0.8821, 0.1418, 0.8824, 0.1397, 0.8824, 0.1422, 0.8633, 0.1412, 0.8636, 0.1412, 0.8634, 0.1412, 0.8636, 0.1389, 0.8638, 0.1391, 0.8635, 0.1412, 0.8634, 0.1418, 0.8821, 0.1429, 0.8824, 0.1418, 0.8824, 0.1003, 0.8465, 0.09687, 0.8464, 0.09688, 0.8462, 0.1003, 0.8463, 0.07991, 0.9231, 0.08329, 0.9232, 0.08314, 0.927, 0.07976, 0.9269, 0.1427, 0.8676, 0.1415, 0.8677, 0.1412, 0.8639, 0.1423, 0.8638, 0.1415, 0.8677, 0.139, 0.8678, 0.1391, 0.864, 0.1412, 0.8639, 0.1393, 0.8781, 0.1418, 0.8781, 0.1418, 0.8819, 0.1396, 0.8819, 0.1418, 0.8781, 0.1431, 0.8781, 0.1429, 0.8819, 0.1418, 0.8819, 0.1001, 0.8505, 0.09676, 0.8504, 0.09686, 0.8467, 0.1002, 0.8468, 0.07976, 0.9269, 0.08314, 0.927, 0.08312, 0.9275, 0.07974, 0.9274, 0.08705, 0.9222, 0.08369, 0.9224, 0.08366, 0.9219, 0.08702, 0.9218, 0.1426, 0.9093, 0.1412, 0.9093, 0.1412, 0.909, 0.139, 0.9088, 0.1412, 0.909, 0.1412, 0.9093, 0.1392, 0.9091, 0.1487, 0.8634, 0.1464, 0.8634, 0.1466, 0.8632, 0.1487, 0.8631, 0.08389, 0.9257, 0.08725, 0.9254, 0.08728, 0.9259, 0.08392, 0.9262, 0.1043, 0.8483, 0.1009, 0.8479, 0.101, 0.8476, 0.1043, 0.8481, 0.1038, 0.8518, 0.1005, 0.8513, 0.1009, 0.8481, 0.1042, 0.8486, 0.08369, 0.9224, 0.08705, 0.9222, 0.08725, 0.9254, 0.08389, 0.9257, 0.1391, 0.9053, 0.1416, 0.9055, 0.1413, 0.9087, 0.1392, 0.9086, 0.1488, 0.8669, 0.1463, 0.8669, 0.1465, 0.8637, 0.1487, 0.8637, 0.15, 0.8669, 0.1488, 0.8669, 0.1487, 0.8637, 0.15, 0.8637, 0.1416, 0.9055, 0.1428, 0.9056, 0.1426, 0.9088, 0.1413, 0.9087, 0.15, 0.8637, 0.1487, 0.8637, 0.1487, 0.8634, 0.1501, 0.8674, 0.1488, 0.8674, 0.1488, 0.8671, 0.1488, 0.8671, 0.1462, 0.8671, 0.1463, 0.8669, 0.1488, 0.8669, 0.139, 0.9051, 0.1416, 0.9053, 0.1416, 0.9055, 0.1391, 0.9053, 0.1499, 0.8632, 0.15, 0.8637, 0.1487, 0.8634, 0.1038, 0.852, 0.1005, 0.8515, 0.1005, 0.8513, 0.1038, 0.8518, 0.1035, 0.8547, 0.1, 0.8546, 0.1004, 0.8518, 0.1038, 0.8522, 0.1511, 0.8699, 0.1488, 0.8699, 0.1488, 0.8674, 0.1501, 0.8674, 0.1418, 0.9019, 0.1441, 0.9021, 0.1429, 0.9051, 0.1416, 0.905, 0.08348, 0.9188, 0.08687, 0.9191, 0.08702, 0.9218, 0.08366, 0.9219, 0.1385, 0.9019, 0.1418, 0.9019, 0.1416, 0.905, 0.139, 0.9048, 0.1488, 0.8699, 0.1456, 0.8699, 0.1462, 0.8674, 0.1488, 0.8674, 0.1428, 0.9056, 0.1416, 0.9055, 0.1416, 0.9053, 0.1426, 0.9088, 0.1426, 0.9093, 0.1412, 0.909, 0.1302, 0.8515, 0.1273, 0.8515, 0.1276, 0.8489, 0.1301, 0.8488, 0.1065, 0.8553, 0.1035, 0.8547, 0.1041, 0.852, 0.1071, 0.8527, 0.08692, 0.9191, 0.08989, 0.9187, 0.09037, 0.9215, 0.0874, 0.922, 0.1456, 0.8884, 0.1488, 0.8884, 0.1488, 0.8912, 0.1463, 0.8912, 0.1325, 0.8514, 0.1302, 0.8515, 0.1301, 0.8488, 0.1315, 0.8488, 0.1488, 0.8884, 0.1512, 0.8884, 0.1502, 0.8912, 0.1488, 0.8912, 0.1301, 0.8486, 0.1314, 0.8485, 0.1315, 0.8488, 0.1488, 0.8945, 0.1501, 0.8945, 0.1488, 0.8947, 0.1313, 0.8455, 0.13, 0.8455, 0.13, 0.8453, 0.1462, 0.8914, 0.1488, 0.8913, 0.1488, 0.8915, 0.1464, 0.8915, 0.1301, 0.8486, 0.1275, 0.8487, 0.1277, 0.8485, 0.1301, 0.8485, 0.1071, 0.8525, 0.1042, 0.8518, 0.1042, 0.8517, 0.1072, 0.8524, 0.1488, 0.8915, 0.1501, 0.8915, 0.1501, 0.8945, 0.1488, 0.8945, 0.08746, 0.9223, 0.09043, 0.9218, 0.09093, 0.9248, 0.08796, 0.9253, 0.1314, 0.8485, 0.1301, 0.8485, 0.13, 0.8455, 0.1313, 0.8455, 0.1464, 0.8915, 0.1488, 0.8915, 0.1488, 0.8945, 0.1466, 0.8945, 0.1301, 0.8485, 0.1277, 0.8485, 0.1279, 0.8455, 0.13, 0.8455, 0.1072, 0.8524, 0.1042, 0.8517, 0.1049, 0.8487, 0.1079, 0.8494, 0.1301, 0.8486, 0.1301, 0.8485, 0.1314, 0.8485, 0.09037, 0.9215, 0.09043, 0.9218, 0.08746, 0.9223, 0.0874, 0.922, 0.1079, 0.8492, 0.105, 0.8485, 0.105, 0.8484, 0.108, 0.8491, 0.13, 0.8453, 0.1277, 0.8453, 0.1279, 0.8452, 0.13, 0.8451, 0.1465, 0.8947, 0.1488, 0.8947, 0.1488, 0.8949, 0.1467, 0.8949, 0.1488, 0.8912, 0.1502, 0.8912, 0.1488, 0.8913, 0.1501, 0.8915, 0.1488, 0.8915, 0.1488, 0.8913, 0.1301, 0.8488, 0.1301, 0.8486, 0.1315, 0.8488, 0.1477, 0.9113, 0.1465, 0.9125, 0.1462, 0.9089, 0.1471, 0.9086, 0.1427, 0.915, 0.1441, 0.9145, 0.1441, 0.9154, 0.1427, 0.9158, 0.07729, 0.9126, 0.0768, 0.9125, 0.07712, 0.9107, 0.07744, 0.9088, 0.07737, 0.9107, 0.07712, 0.9107, 0.07719, 0.9089, 0.07687, 0.9091, 0.07683, 0.9108, 0.07322, 0.9126, 0.07275, 0.9117, 0.08381, 0.9079, 0.08791, 0.9081, 0.08779, 0.9112, 0.08369, 0.9109, 0.1116, 0.9079, 0.116, 0.9079, 0.1159, 0.911, 0.1115, 0.911, 0.07974, 0.9077, 0.08381, 0.9079, 0.08369, 0.9109, 0.07963, 0.9108, 0.1038, 0.8657, 0.09971, 0.8655, 0.0998, 0.8625, 0.1039, 0.8626, 0.1302, 0.862, 0.1263, 0.862, 0.1263, 0.8589, 0.1302, 0.8589, 0.09971, 0.8655, 0.09563, 0.8654, 0.09572, 0.8624, 0.0998, 0.8625, 0.134, 0.8619, 0.1302, 0.862, 0.1302, 0.8589, 0.1337, 0.8589, 0.07974, 0.9077, 0.07963, 0.9108, 0.07737, 0.9107, 0.07744, 0.9088, 0.1159, 0.9141, 0.1159, 0.911, 0.1179, 0.911, 0.1179, 0.9129, 0.1504, 0.8809, 0.1453, 0.8809, 0.1466, 0.8789, 0.1494, 0.8787, 0.1159, 0.911, 0.116, 0.9079, 0.1179, 0.9091, 0.1179, 0.911, 0.07963, 0.9108, 0.07953, 0.9139, 0.07729, 0.9126, 0.07737, 0.9107, 0.1493, 0.9077, 0.1453, 0.9077, 0.146, 0.9053, 0.1487, 0.9052, 0.07719, 0.9089, 0.07712, 0.9107, 0.07683, 0.9108, 0.07687, 0.9091, 0.0768, 0.9125, 0.07683, 0.9108, 0.07712, 0.9107, 0.07737, 0.9107, 0.07729, 0.9126, 0.07712, 0.9107, 0.1465, 0.9128, 0.1453, 0.9141, 0.1453, 0.9137, 0.1465, 0.9125, 0.1493, 0.8784, 0.1468, 0.8787, 0.1468, 0.8783, 0.1493, 0.8781, 0.1183, 0.9129, 0.1179, 0.9129, 0.1181, 0.911, 0.146, 0.9053, 0.1461, 0.9048, 0.1486, 0.9047, 0.1487, 0.9052, 0.09961, 0.8689, 0.09959, 0.8697, 0.09601, 0.8696, 0.09609, 0.8688, 0.116, 0.9046, 0.1116, 0.9046, 0.1116, 0.9038, 0.116, 0.9038, 0.1202, 0.9047, 0.116, 0.9046, 0.116, 0.9038, 0.1203, 0.904, 0.1031, 0.869, 0.1032, 0.8698, 0.09959, 0.8697, 0.09961, 0.8689, 0.09038, 0.8786, 0.08755, 0.9039, 0.08398, 0.9037, 0.08494, 0.8784, 0.1372, 0.8913, 0.1301, 0.8914, 0.1304, 0.8661, 0.135, 0.8661, 0.08494, 0.8784, 0.08398, 0.9037, 0.0804, 0.9036, 0.0795, 0.8782, 0.1301, 0.8914, 0.124, 0.8914, 0.1264, 0.8661, 0.1304, 0.8661, 0.1303, 0.8966, 0.1366, 0.8966, 0.1364, 0.9001, 0.1301, 0.9002, 0.1046, 0.9038, 0.1033, 0.9073, 0.0985, 0.9071, 0.0986, 0.9036, 0.09137, 0.87, 0.09001, 0.8734, 0.08518, 0.8732, 0.08533, 0.8697, 0.1124, 0.918, 0.1158, 0.9181, 0.1158, 0.9185, 0.1128, 0.9184, 0.07727, 0.9179, 0.08022, 0.9184, 0.08015, 0.9188, 0.0772, 0.9183, 0.09679, 0.855, 0.09381, 0.8553, 0.09376, 0.8549, 0.09675, 0.8546, 0.1158, 0.9181, 0.1183, 0.9181, 0.1181, 0.9185, 0.1158, 0.9185, 0.1418, 0.9005, 0.1382, 0.9005, 0.1385, 0.9, 0.1418, 0.9, 0.1442, 0.9005, 0.1418, 0.9005, 0.1418, 0.9, 0.1441, 0.9, 0.09998, 0.8551, 0.09679, 0.855, 0.09679, 0.8545, 0.09999, 0.8547, 0.1382, 0.8735, 0.1418, 0.8735, 0.1418, 0.874, 0.1385, 0.874, 0.1418, 0.8735, 0.1443, 0.8735, 0.1442, 0.874, 0.1418, 0.874, 0.1442, 0.8724, 0.1418, 0.8725, 0.1417, 0.8721, 0.1441, 0.8719, 0.1418, 0.8725, 0.1382, 0.8725, 0.1385, 0.8721, 0.1417, 0.8721, 0.08022, 0.9184, 0.08345, 0.9182, 0.08343, 0.9187, 0.08019, 0.9188, 0.1488, 0.8704, 0.1452, 0.8704, 0.1456, 0.8699, 0.1488, 0.8699, 0.1382, 0.9014, 0.1418, 0.9014, 0.1418, 0.9019, 0.1385, 0.9019, 0.08345, 0.9182, 0.08684, 0.9186, 0.08687, 0.9191, 0.08348, 0.9188, 0.1418, 0.9014, 0.1443, 0.9016, 0.1441, 0.9021, 0.1418, 0.9019, 0.1513, 0.8704, 0.1488, 0.8704, 0.1488, 0.8699, 0.1511, 0.8699, 0.1034, 0.8552, 0.09998, 0.8551, 0.1, 0.8546, 0.1035, 0.8547, 0.1488, 0.888, 0.1513, 0.888, 0.1512, 0.8884, 0.1488, 0.8884, 0.1327, 0.8519, 0.1302, 0.8519, 0.1302, 0.8515, 0.1325, 0.8514, 0.1452, 0.888, 0.1488, 0.888, 0.1488, 0.8884, 0.1456, 0.8884, 0.08684, 0.9186, 0.08981, 0.9183, 0.08989, 0.9187, 0.08692, 0.9191, 0.1064, 0.8557, 0.1034, 0.8552, 0.1035, 0.8547, 0.1065, 0.8553, 0.1302, 0.8519, 0.1269, 0.8519, 0.1273, 0.8515, 0.1302, 0.8515])
me_cube_002.materials.append(mat_material_001)
me_cube_002.update()
arm_armature = bpy.data.armatures.new('Armature')  # bones are not reproduced

# ---- objects
ob_scale_preference = bpy.data.objects.new('scale Preference', me_cube_001)
ob_playerarmsmodel = bpy.data.objects.new('PlayerArmsModel', me_cube_002)
ob_humanfps = bpy.data.objects.new('HumanFPS', arm_armature)

# ---- transforms, parenting, visibility, modifiers, constraints
ob_scale_preference.location = (0.0, 0.0, 1.0)
ob_scale_preference.scale = (0.4, 0.4, 1.0)
ob_playerarmsmodel.parent = ob_humanfps
ob_playerarmsmodel.location = (0.0, 0.0, 0.0)
_vg = ob_playerarmsmodel.vertex_groups.new(name='Root')
_vg = ob_playerarmsmodel.vertex_groups.new(name='Bicep.L')
for _i, _w in zip([0, 1, 2, 3, 8, 9, 10, 11, 12, 13, 14, 15, 16, 17, 18, 19, 22, 23, 24, 25, 26, 27, 28, 31, 32, 33, 34, 35, 36, 38, 39, 40, 41, 42, 43, 45, 47, 48, 274, 275, 276], [0.9976, 0.9978, 1.0, 0.999, 0.1543, 0.8845, 0.882, 0.1493, 0.8199, 0.179, 0.1761, 0.8132, 0.9967, 0.9808, 0.9969, 0.999, 0.2023, 0.8123, 0.9013, 0.15, 0.9983, 0.9989, 0.999, 0.1264, 0.838, 0.8508, 0.1233, 0.3379, 0.3357, 1.0, 0.9804, 0.9951, 0.9778, 0.9831, 0.9863, 0.024, 0.02315, 0.04239, 0.4995, 0.5108, 0.5005]): _vg.add([_i], _w, 'REPLACE')
_vg = ob_playerarmsmodel.vertex_groups.new(name='ForeArm.L')
for _i, _w in zip([4, 5, 6, 7, 8, 9, 10, 11, 12, 13, 14, 15, 20, 21, 22, 23, 24, 25, 29, 30, 31, 32, 33, 34, 35, 36, 37, 44, 45, 46, 47, 48, 49, 50, 51, 52, 53, 54, 55, 56, 57, 58, 59, 67, 242, 243, 244, 245, 246, 247, 256, 266, 267, 268, 269, 270, 271, 272, 273, 274, 275, 276], [0.6932, 0.6128, 0.8205, 0.7913, 0.845, 0.1154, 0.1179, 0.85, 0.1798, 0.8194, 0.822, 0.1865, 0.6576, 0.6087, 0.7954, 0.1873, 0.09862, 0.8493, 0.8302, 0.5967, 0.8726, 0.1618, 0.1491, 0.8759, 0.6617, 0.6639, 0.004781, 0.9747, 0.9582, 0.9748, 0.9571, 0.9466, 0.9748, 0.9743, 0.9757, 0.2312, 0.2515, 0.2013, 0.1654, 0.1911, 0.1358, 0.1802, 0.2458, 0.003632, 0.06191, 0.09023, 0.08523, 0.05142, 0.08039, 0.04799, 0.01888, 0.9063, 0.8848, 0.8669, 0.8779, 0.917, 0.8392, 0.8351, 0.9344, 0.5003, 0.489, 0.4993]): _vg.add([_i], _w, 'REPLACE')
_vg = ob_playerarmsmodel.vertex_groups.new(name='Palm.L')
for _i, _w in zip([4, 5, 6, 7, 20, 21, 29, 30, 37, 52, 53, 54, 55, 56, 57, 58, 59, 61, 62, 63, 64, 65, 66, 67, 69, 70, 71, 72, 75, 83, 84, 85, 86, 89, 242, 243, 244, 245, 246, 247, 248, 249, 256, 266, 267, 268, 269, 270, 271, 272, 273, 277, 278, 283, 284, 288, 290, 293, 294, 295, 297, 298], [0.1949, 0.3485, 0.1633, 0.1961, 0.323, 0.2325, 0.138, 0.3911, 0.316, 0.683, 0.688, 0.6804, 0.7889, 0.6458, 0.1122, 0.1399, 0.7032, 0.6532, 0.7067, 0.728, 0.6078, 0.07292, 0.08923, 0.6633, 0.05158, 0.1593, 0.2184, 0.06717, 0.08525, 0.02391, 0.05027, 0.07201, 0.05888, 0.05774, 0.6956, 0.6755, 0.7864, 0.849, 0.7839, 0.7734, 0.07378, 0.05768, 0.005729, 0.08788, 0.07455, 0.1247, 0.1151, 0.07419, 0.1392, 0.1042, 0.05126, 0.03611, 0.03076, 0.00793, 0.04438, 0.03083, 0.03059, 0.04676, 0.009564, 0.03183, 0.05356, 0.01456]): _vg.add([_i], _w, 'REPLACE')
_vg = ob_playerarmsmodel.vertex_groups.new(name='Pinky1.L')
for _i, _w in zip([37, 52, 53, 59, 60, 61, 63, 67, 69, 70, 71, 75, 82, 83, 84, 85, 89, 114, 115, 118, 124, 125, 126, 128, 129, 130, 131, 132, 133, 213, 217, 218, 219, 222, 223, 224, 225, 226, 227, 228, 229, 230, 231, 232, 233, 235, 238, 241, 243, 244, 246, 284, 290, 291, 292, 293, 294, 295, 296, 297, 298, 299, 300], [0.6225, 0.07097, 0.0116, 0.01271, 0.9613, 0.2391, 0.01747, 0.2011, 0.8334, 0.01252, 0.03558, 0.8002, 0.5289, 0.3888, 0.005964, 0.04621, 0.4633, 0.6326, 0.5127, 0.05297, 0.6997, 0.7083, 0.4872, 0.06743, 0.5442, 0.686, 0.08244, 0.004251, 0.5616, 0.02941, 0.06584, 0.01085, 0.02707, 0.6196, 0.6902, 0.3462, 0.3656, 0.5658, 0.3131, 0.6672, 0.3695, 0.0107, 0.02769, 0.0814, 0.02614, 0.09982, 0.05247, 0.065, 0.2094, 0.08262, 0.08581, 0.01079, 0.3369, 0.2617, 0.2622, 0.05062, 0.01551, 0.6023, 0.9557, 0.8074, 0.8478, 0.5902, 0.7643]): _vg.add([_i], _w, 'REPLACE')
_vg = ob_playerarmsmodel.vertex_groups.new(name='Pinky2.L')
for _i, _w in zip([75, 89, 109, 110, 111, 112, 113, 114, 115, 124, 125, 126, 127, 128, 129, 130, 131, 132, 133, 222, 223, 224, 225, 226, 227, 228, 229, 230, 231, 232, 233, 234, 235, 236, 237, 238, 239, 240, 241, 295, 296, 297, 298, 299, 300], [0.0357, 0.004282, 0.05381, 0.05862, 0.04608, 0.08389, 0.1318, 0.3392, 0.4174, 0.2872, 0.2014, 0.4946, 0.4953, 0.482, 0.3762, 0.2288, 0.6684, 0.5409, 0.4044, 0.3303, 0.2756, 0.6184, 0.5947, 0.3476, 0.663, 0.2524, 0.5951, 0.6465, 0.8034, 0.4247, 0.7096, 0.6922, 0.6816, 0.4047, 0.7537, 0.5307, 0.3586, 0.2966, 0.6569, 0.03371, 0.0008437, 0.07374, 0.04314, 0.03644, 0.008147]): _vg.add([_i], _w, 'REPLACE')
_vg = ob_playerarmsmodel.vertex_groups.new(name='Pinky3.L')
for _i, _w in zip([108, 109, 110, 111, 112, 113, 115, 125, 127, 128, 129, 130, 131, 132, 224, 226, 228, 230, 231, 232, 233, 234, 235, 236, 237, 238, 239, 240, 241], [0.9765, 0.9435, 0.9365, 0.9489, 0.9125, 0.8556, 0.04079, 0.004327, 0.4889, 0.4482, 0.0584, 0.01687, 0.2444, 0.4308, 0.006097, 0.0689, 0.02697, 0.3224, 0.1557, 0.4912, 0.2506, 0.2842, 0.2127, 0.5737, 0.2218, 0.415, 0.6251, 0.6919, 0.2743]): _vg.add([_i], _w, 'REPLACE')
_vg = ob_playerarmsmodel.vertex_groups.new(name='Ring1.L')
for _i, _w in zip([62, 63, 67, 69, 70, 71, 75, 82, 83, 84, 85, 86, 88, 89, 90, 116, 118, 119, 120, 121, 122, 123, 125, 130, 137, 183, 199, 200, 204, 205, 206, 207, 208, 209, 210, 211, 212, 213, 214, 215, 216, 217, 218, 219, 220, 221, 222, 278, 280, 283, 284, 285, 286, 288, 289, 290, 291, 292, 293, 294, 295, 297, 298, 299, 300], [0.01006, 0.04347, 0.01148, 0.08223, 0.1356, 0.1629, 0.06913, 0.4152, 0.391, 0.2314, 0.4082, 0.05892, 0.0676, 0.2812, 0.412, 0.5363, 0.7413, 0.07729, 0.07972, 0.7537, 0.5416, 0.003593, 0.02344, 0.01029, 0.004713, 0.02726, 0.05583, 0.05376, 0.01648, 0.01987, 0.02202, 0.1017, 0.01394, 0.09805, 0.3418, 0.3581, 0.3168, 0.7208, 0.3305, 0.7244, 0.7259, 0.7507, 0.6917, 0.6044, 0.7671, 0.6455, 0.00612, 0.02641, 0.02864, 0.1464, 0.2749, 0.04275, 0.165, 0.05405, 0.7241, 0.4572, 0.6795, 0.5491, 0.5557, 0.4959, 0.2004, 0.05229, 0.0621, 0.2476, 0.1825]): _vg.add([_i], _w, 'REPLACE')
_vg = ob_playerarmsmodel.vertex_groups.new(name='Ring2.L')
for _i, _w in zip([83, 103, 104, 105, 106, 107, 116, 117, 118, 119, 120, 121, 122, 123, 198, 199, 200, 201, 202, 203, 204, 205, 206, 207, 208, 209, 210, 211, 212, 213, 214, 215, 216, 217, 218, 219, 220, 221, 291, 292, 294], [0.001929, 0.03397, 0.02581, 0.05304, 0.09802, 0.0007721, 0.417, 0.5391, 0.122, 0.4889, 0.6704, 0.1494, 0.4195, 0.5437, 0.3225, 0.6634, 0.5649, 0.3, 0.3009, 0.3256, 0.6875, 0.6381, 0.7011, 0.6857, 0.6365, 0.4105, 0.612, 0.6022, 0.6242, 0.1494, 0.614, 0.1876, 0.2339, 0.1059, 0.2586, 0.3226, 0.1261, 0.2894, 0.009425, 0.0492, 0.01572]): _vg.add([_i], _w, 'REPLACE')
_vg = ob_playerarmsmodel.vertex_groups.new(name='Ring3.L')
for _i, _w in zip([102, 103, 104, 105, 106, 107, 117, 118, 119, 120, 121, 123, 198, 199, 200, 201, 202, 203, 204, 205, 206, 207, 208, 209, 210, 212, 213, 214, 215, 217], [0.9759, 0.9554, 0.9598, 0.9423, 0.8934, 0.9728, 0.4356, 0.05321, 0.4273, 0.2441, 0.009172, 0.4279, 0.6588, 0.2767, 0.3768, 0.6837, 0.6824, 0.6557, 0.277, 0.3245, 0.2608, 0.2051, 0.3289, 0.4831, 0.003971, 0.01313, 0.06655, 0.01287, 0.02147, 0.03202]): _vg.add([_i], _w, 'REPLACE')
_vg = ob_playerarmsmodel.vertex_groups.new(name='Middle1.L')
for _i, _w in zip([61, 62, 63, 64, 66, 67, 70, 71, 72, 74, 83, 84, 85, 86, 87, 88, 89, 90, 121, 135, 137, 138, 139, 140, 143, 146, 161, 176, 177, 178, 179, 180, 181, 182, 183, 184, 185, 186, 187, 193, 196, 215, 220, 221, 245, 247, 277, 278, 279, 280, 282, 283, 284, 285, 286, 287, 288, 289, 290, 292, 293, 294, 295, 299], [0.008084, 0.1319, 0.1359, 0.04997, 0.04923, 0.05542, 0.5679, 0.49, 0.09008, 0.05016, 0.1145, 0.5967, 0.3758, 0.4064, 0.4208, 0.347, 0.1245, 0.5472, 0.02576, 0.5013, 0.5151, 0.006893, 0.007004, 0.4725, 0.5956, 0.008522, 0.02982, 0.2487, 0.2271, 0.3073, 0.3274, 0.2354, 0.2395, 0.7385, 0.6415, 0.7087, 0.8103, 0.7382, 0.6007, 0.02307, 0.02324, 0.007758, 0.0458, 0.02468, 0.01482, 0.003576, 0.07108, 0.2859, 0.1674, 0.2186, 0.03647, 0.7153, 0.5386, 0.573, 0.7984, 0.729, 0.5426, 0.2322, 0.09433, 0.08423, 0.2641, 0.3611, 0.08031, 0.06662]): _vg.add([_i], _w, 'REPLACE')
_vg = ob_playerarmsmodel.vertex_groups.new(name='Middel2.L')
for _i, _w in zip([86, 96, 97, 99, 101, 134, 135, 136, 137, 138, 139, 140, 141, 142, 143, 176, 177, 178, 179, 180, 181, 182, 183, 184, 185, 186, 187, 188, 189, 190, 191, 192, 193, 194, 195, 196, 197, 284, 285, 288], [0.006633, 0.05136, 0.0968, 0.02018, 0.02564, 0.5597, 0.4743, 0.7104, 0.4026, 0.5311, 0.732, 0.4632, 0.3025, 0.5588, 0.3819, 0.715, 0.7456, 0.6364, 0.5893, 0.7382, 0.7294, 0.2265, 0.2723, 0.2444, 0.1671, 0.2321, 0.321, 0.3348, 0.2914, 0.6001, 0.3275, 0.7317, 0.7621, 0.7266, 0.6826, 0.4572, 0.6851, 0.03261, 0.003328, 0.04842]): _vg.add([_i], _w, 'REPLACE')
_vg = ob_playerarmsmodel.vertex_groups.new(name='Middel3.L')
for _i, _w in zip([96, 97, 98, 99, 100, 101, 134, 136, 137, 138, 139, 141, 142, 178, 179, 188, 189, 190, 191, 192, 193, 194, 195, 196, 197], [0.947, 0.9002, 0.9763, 0.9639, 0.9782, 0.9611, 0.4267, 0.2678, 0.02406, 0.4382, 0.237, 0.6904, 0.4296, 0.006816, 0.05625, 0.6567, 0.701, 0.3788, 0.663, 0.2496, 0.1982, 0.2567, 0.2967, 0.5033, 0.2966]): _vg.add([_i], _w, 'REPLACE')
_vg = ob_playerarmsmodel.vertex_groups.new(name='Index1.L')
for _i, _w in zip([64, 65, 66, 70, 71, 72, 73, 74, 84, 85, 86, 87, 88, 140, 144, 146, 147, 148, 150, 151, 153, 154, 155, 156, 157, 158, 159, 160, 161, 162, 163, 164, 165, 166, 168, 169, 174, 175, 184, 187, 242, 254, 277, 278, 279, 280, 281, 282, 283, 284, 285, 287, 288, 293, 294], [0.1743, 0.174, 0.1034, 0.01076, 0.04118, 0.7791, 0.9437, 0.8566, 0.04293, 0.03401, 0.3987, 0.545, 0.496, 0.008052, 0.5176, 0.5516, 0.02878, 0.0001085, 0.73, 0.06399, 0.6132, 0.2093, 0.3836, 0.2472, 0.2862, 0.2952, 0.683, 0.7847, 0.6648, 0.7858, 0.7213, 0.8107, 0.7466, 0.001364, 0.05017, 0.08369, 0.00251, 0.03356, 0.01006, 0.03458, 0.0516, 0.01089, 0.8223, 0.5588, 0.8019, 0.667, 0.9577, 0.8774, 0.04417, 0.03827, 0.3057, 0.2339, 0.2776, 0.005129, 0.002869]): _vg.add([_i], _w, 'REPLACE')
_vg = ob_playerarmsmodel.vertex_groups.new(name='Index2.L')
for _i, _w in zip([91, 92, 93, 95, 144, 145, 146, 147, 148, 149, 150, 151, 152, 153, 154, 155, 156, 157, 158, 159, 160, 161, 162, 163, 164, 165, 166, 167, 168, 169, 170, 171, 172, 173, 174, 175, 277, 278, 280, 282], [0.02189, 0.1069, 0.05867, 0.01519, 0.4695, 0.619, 0.3962, 0.8109, 0.7061, 0.7258, 0.2363, 0.7262, 0.581, 0.3741, 0.7753, 0.5753, 0.7254, 0.6879, 0.6863, 0.2826, 0.1797, 0.2718, 0.1982, 0.2441, 0.18, 0.2358, 0.7558, 0.8071, 0.8323, 0.7545, 0.3102, 0.3132, 0.2643, 0.2807, 0.7713, 0.7067, 0.01111, 0.02899, 0.001762, 0.001855]): _vg.add([_i], _w, 'REPLACE')
_vg = ob_playerarmsmodel.vertex_groups.new(name='Index3.L')
for _i, _w in zip([76, 91, 92, 93, 94, 95, 145, 147, 148, 149, 151, 152, 166, 167, 168, 169, 170, 171, 172, 173, 174, 175], [0.9748, 0.9627, 0.887, 0.9393, 0.9785, 0.9665, 0.3709, 0.1476, 0.2685, 0.2553, 0.2084, 0.4, 0.2182, 0.1776, 0.1148, 0.16, 0.6784, 0.6757, 0.729, 0.7134, 0.2011, 0.2506]): _vg.add([_i], _w, 'REPLACE')
_vg = ob_playerarmsmodel.vertex_groups.new(name='Thumb1.L')
for _i, _w in zip([4, 5, 21, 29, 54, 56, 57, 58, 62, 64, 65, 66, 68, 70, 73, 74, 77, 88, 242, 245, 246, 247, 248, 249, 250, 251, 254, 255, 256, 257, 258, 259, 260, 261, 262, 263, 264, 265, 267, 272, 282], [0.1006, 0.008654, 0.1409, 0.002572, 0.0956, 0.1241, 0.6714, 0.6174, 0.08582, 0.1092, 0.654, 0.6767, 0.6273, 0.04975, 0.01608, 0.07379, 0.6485, 0.006266, 0.1473, 0.001077, 0.00088, 0.1214, 0.8464, 0.8417, 0.5801, 0.4541, 0.568, 0.5783, 0.7181, 0.5998, 0.6696, 0.7633, 0.2579, 0.529, 0.686, 0.2672, 0.2416, 0.2489, 0.02158, 0.05303, 0.04104]): _vg.add([_i], _w, 'REPLACE')
_vg = ob_playerarmsmodel.vertex_groups.new(name='Thumb2.L')
for _i, _w in zip([57, 58, 65, 66, 68, 77, 78, 79, 80, 81, 248, 249, 250, 251, 252, 253, 254, 255, 256, 257, 258, 259, 260, 261, 262, 263, 264, 265], [0.07251, 0.05647, 0.06833, 0.05523, 0.3391, 0.3068, 0.08788, 0.004939, 0.01066, 0.02876, 0.02774, 0.05354, 0.3923, 0.5145, 0.001823, 0.00299, 0.3368, 0.3334, 0.2159, 0.3579, 0.3027, 0.213, 0.6391, 0.452, 0.2876, 0.6207, 0.7126, 0.7113]): _vg.add([_i], _w, 'REPLACE')
_vg = ob_playerarmsmodel.vertex_groups.new(name='Thumb3.L')
for _i, _w in zip([78, 79, 80, 81, 252, 253, 254, 255, 260, 263, 264, 265], [0.8862, 0.9523, 0.9564, 0.9444, 0.9685, 0.9634, 0.04031, 0.03482, 0.08413, 0.09034, 0.0285, 0.01945]): _vg.add([_i], _w, 'REPLACE')
_vg = ob_playerarmsmodel.vertex_groups.new(name='Bicep.R')
_vg = ob_playerarmsmodel.vertex_groups.new(name='ForeArm.R')
_vg = ob_playerarmsmodel.vertex_groups.new(name='Palm.R')
_vg = ob_playerarmsmodel.vertex_groups.new(name='Pinky1.R')
_vg = ob_playerarmsmodel.vertex_groups.new(name='Pinky2.R')
_vg = ob_playerarmsmodel.vertex_groups.new(name='Pinky3.R')
_vg = ob_playerarmsmodel.vertex_groups.new(name='Ring1.R')
_vg = ob_playerarmsmodel.vertex_groups.new(name='Ring2.R')
_vg = ob_playerarmsmodel.vertex_groups.new(name='Ring3.R')
_vg = ob_playerarmsmodel.vertex_groups.new(name='Middle1.R')
_vg = ob_playerarmsmodel.vertex_groups.new(name='Middel2.R')
_vg = ob_playerarmsmodel.vertex_groups.new(name='Middel3.R')
_vg = ob_playerarmsmodel.vertex_groups.new(name='Index1.R')
_vg = ob_playerarmsmodel.vertex_groups.new(name='Index2.R')
_vg = ob_playerarmsmodel.vertex_groups.new(name='Index3.R')
_vg = ob_playerarmsmodel.vertex_groups.new(name='Thumb1.R')
_vg = ob_playerarmsmodel.vertex_groups.new(name='Thumb2.R')
_vg = ob_playerarmsmodel.vertex_groups.new(name='Thumb3.R')
_m = ob_playerarmsmodel.modifiers.new('Mirror', 'MIRROR')
_m = ob_playerarmsmodel.modifiers.new('Armature', 'ARMATURE')
_m.object = ob_humanfps
ob_humanfps.location = (0.0, 0.0, 0.0)
ob_humanfps.rotation_euler = (1.571, 0.0, 0.0)
ob_humanfps.show_in_front = True

# ---- collection membership
col_collection.objects.link(ob_scale_preference)
col_collection.objects.link(ob_playerarmsmodel)
col_collection.objects.link(ob_humanfps)

# ---- scene / render settings (as saved in the file)
scene.frame_start = 1; scene.frame_end = 24; scene.frame_set(1)
scene.render.engine = 'BLENDER_EEVEE_NEXT'
scene.cycles.sampling_pattern = 'TABULATED_SOBOL'
scene.eevee.ray_tracing_options.trace_max_roughness = 0.0
bpy.context.view_layer.update()

# ---- added for rendering (the .blend has no active camera and no usable light): camera, sun
cam_auto = bpy.data.cameras.new('AutoCamera')
cam_auto.lens = 50.0
cam_auto.sensor_width = 36.0
cam_auto.clip_end = 1000.0
ob_auto_camera = bpy.data.objects.new('AutoCamera', cam_auto)
scene.collection.objects.link(ob_auto_camera)
ob_auto_camera.location = (3.51197, -4.15687, 3.72902)
ob_auto_camera.rotation_euler = (1.09748, -7.21219e-08, 0.694738)
scene.camera = ob_auto_camera
light_auto_sun = bpy.data.lights.new('AutoSun', 'SUN')
light_auto_sun.energy = 3.0
light_auto_sun.angle = 0.0523599
ob_auto_sun = bpy.data.objects.new('AutoSun', light_auto_sun)
scene.collection.objects.link(ob_auto_sun)
ob_auto_sun.rotation_euler = (0.872665, 0.174533, 0.523599)
bpy.context.view_layer.update()
